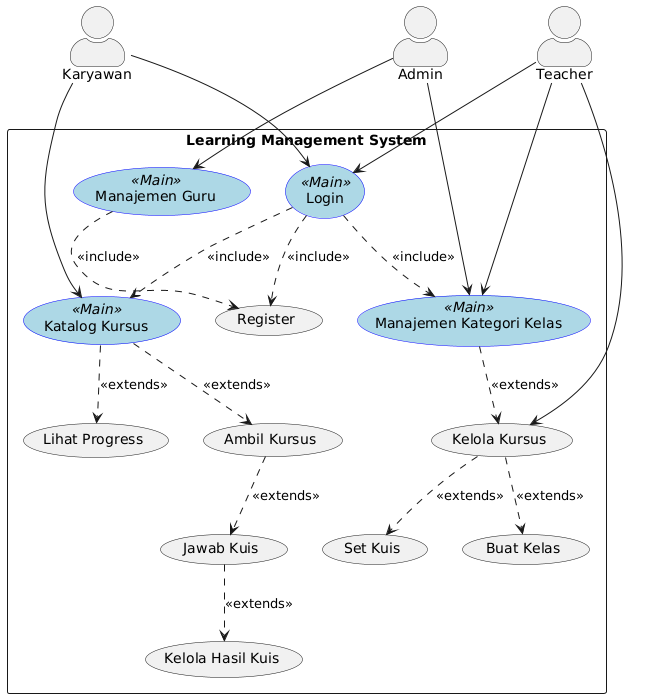

The diagram above was rendered by PlantUML. Its source (embedded in the PNG):
@startuml
skinparam backgroundColor white
skinparam defaultTextAlignment center
skinparam usecase {
  BackgroundColor<< Main >> LightBlue
  BorderColor<< Main >> Blue
}
skinparam actorStyle awesome

top to bottom direction
actor Admin
actor Karyawan
actor Teacher

rectangle "Learning Management System" {
  usecase UC1 as "Manajemen Guru" << Main >>
  usecase UC2 as "Register"
  usecase UC3 as "Katalog Kursus" << Main >>
  usecase UC4 as "Lihat Progress"
  usecase UC5 as "Ambil Kursus"
  usecase UC6 as "Manajemen Kategori Kelas" << Main >>
  usecase UC7 as "Kelola Kursus"
  usecase UC8 as "Set Kuis"
  usecase UC9 as "Jawab Kuis"
  usecase UC10 as "Kelola Hasil Kuis"
  usecase UC11 as "Buat Kelas"
  usecase UC12 as "Login" << Main >>
}

Admin --> UC1
Admin --> UC6

UC1 ..> UC2: <<include>>

Karyawan --> UC3
Karyawan --> UC12

UC3 ..> UC4: <<extends>>
UC3 ..> UC5: <<extends>>

UC5 ..> UC9: <<extends>>

UC6 ..> UC7: <<extends>>
UC7 ..> UC8: <<extends>>
UC7 ..> UC11: <<extends>>

UC9 ..> UC10: <<extends>>

Teacher --> UC12
Teacher --> UC6
Teacher --> UC7

UC12 ..> UC2: <<include>>
UC12 ..> UC3: <<include>>
UC12 ..> UC6: <<include>>
@enduml